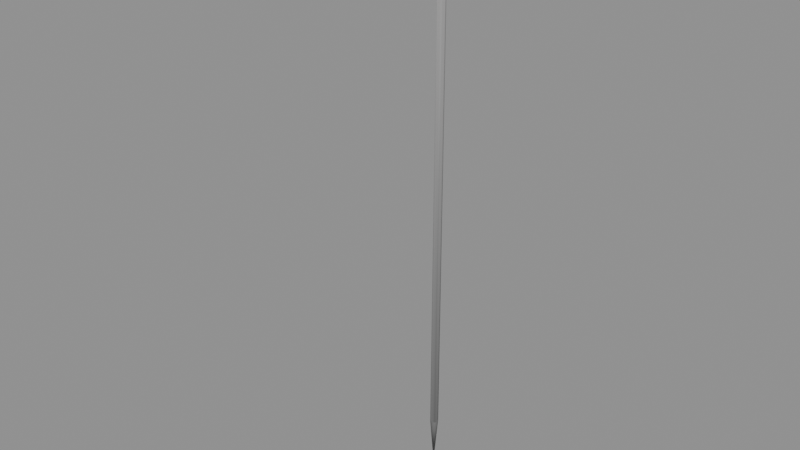 # Source: furnishings-outdoor-flagpole.blend  (saved by Blender 5.2.44; exported with 4.5.12 LTS)
import bpy
from mathutils import Matrix  # noqa: F401  (used for matrix-valued properties, if any)

bpy.ops.wm.read_factory_settings(use_empty=True)
scene = bpy.context.scene
scene.name = 'furnishings-outdoor-flagpole'

# ---- collections
col_flagpole = bpy.data.collections.new('Flagpole'); scene.collection.children.link(col_flagpole)

# ---- materials (node trees are filled in below, after node groups)
mat_mat_standard_004 = bpy.data.materials.new('Mat_Standard.004')
mat_mat_standard_004.use_backface_culling_lightprobe_volume = False
mat_mat_standard_004.use_transparent_shadow = False
mat_mat_standard_004.diffuse_color = (1.0, 0.0, 0.0, 1.0)
mat_mat_standard_004.roughness = 0.5528

# ---- material node trees
mat_mat_standard_004.use_nodes = True; mat_mat_standard_004.node_tree.nodes.clear()
_N = mat_mat_standard_004.node_tree.nodes; _L = mat_mat_standard_004.node_tree.links
n0 = _N.new('ShaderNodeBsdfPrincipled'); n0.name = 'Principled BSDF'; n0.location = (10, 300)
n0.distribution = 'GGX'
n0.subsurface_method = 'BURLEY'
n0.inputs[2].default_value = 0.5528
n0.inputs[3].default_value = 1.45
n0.inputs[27].default_value = (0.0, 0.0, 0.0, 1.0)
n1 = _N.new('ShaderNodeOutputMaterial'); n1.name = 'Material Output'; n1.location = (300, 300)
n2 = _N.new('ShaderNodeNormalMap'); n2.name = 'Normal Map'; n2.location = (-300, -300)
n2.label = 'Normal/Map'
n3 = _N.new('ShaderNodeVertexColor'); n3.name = 'Vertex Color'; n3.location = (-380, 263)
n3.layer_name = 'colorSet1'
_L.new(n0.outputs[0], n1.inputs[0])
_L.new(n2.outputs[0], n0.inputs[5])
_L.new(n3.outputs[0], n0.inputs[0])
n1.is_active_output = True

# ---- meshes
me_mesh_001 = bpy.data.meshes.new('Mesh.001')
me_mesh_001.from_pydata([(0.007176, 0.1418, 0.1296), (0.0, 0.1448, 0.1296), (-0.007176, 0.1418, 0.1296), (-0.01015, 0.1346, 0.1296), (-0.007176, 0.1275, 0.1296), (0.0, 0.1245, 0.1296), (0.007176, 0.1275, 0.1296), (0.01015, 0.1346, 0.1296), (0.007176, 0.1418, 1.471), (0.0, 0.1448, 1.471), (-0.007176, 0.1418, 1.471), (-0.01015, 0.1346, 1.471), (-0.007176, 0.1275, 1.471), (0.0, 0.1245, 1.471), (0.007176, 0.1275, 1.471), (0.01015, 0.1346, 1.471), (0.0, 0.1346, 0.0), (0.0, 0.1346, 1.471), (-0.004684, -0.1448, 1.349), (0.004684, -0.1448, 1.349), (-0.004684, -0.1448, 1.356), (0.004684, -0.1448, 1.356), (-0.004684, 0.1302, 1.467), (0.004684, 0.1302, 1.467), (-0.004684, 0.1302, 1.238), (0.004684, 0.1302, 1.238)], [], [(0, 1, 9, 8), (1, 2, 10, 9), (2, 3, 11, 10), (3, 4, 12, 11), (4, 5, 13, 12), (5, 6, 14, 13), (6, 7, 15, 14), (7, 0, 8, 15), (1, 0, 16), (2, 1, 16), (3, 2, 16), (4, 3, 16), (5, 4, 16), (6, 5, 16), (7, 6, 16), (0, 7, 16), (8, 9, 17), (9, 10, 17), (10, 11, 17), (11, 12, 17), (12, 13, 17), (13, 14, 17), (14, 15, 17), (15, 8, 17), (18, 19, 21, 20), (20, 21, 23, 22), (22, 23, 25, 24), (24, 25, 19, 18), (19, 25, 23, 21), (24, 18, 20, 22)])
me_mesh_001.polygons.foreach_set('use_smooth', [True] * 30)
_uv = me_mesh_001.uv_layers.new(name='map1')
_uv.uv.foreach_set('vector', [0.05986, 0.9103, 0.055, 0.9103, 0.055, 0.001988, 0.05986, 0.001988, 0.055, 0.9103, 0.05014, 0.9103, 0.05014, 0.001988, 0.055, 0.001988, 0.000926, 0.08971, 0.005785, 0.08971, 0.005785, 0.998, 0.000926, 0.998, 0.005785, 0.08971, 0.01064, 0.08971, 0.01064, 0.998, 0.005785, 0.998, 0.01745, 0.08971, 0.02231, 0.08971, 0.02231, 0.998, 0.01745, 0.998, 0.02231, 0.08971, 0.02717, 0.08971, 0.02717, 0.998, 0.02231, 0.998, 0.0338, 0.08971, 0.03866, 0.08971, 0.03866, 0.998, 0.0338, 0.998, 0.03866, 0.08971, 0.04352, 0.08971, 0.04352, 0.998, 0.03866, 0.998, 0.055, 0.9103, 0.05986, 0.9103, 0.055, 0.998, 0.05014, 0.9103, 0.055, 0.9103, 0.055, 0.998, 0.005785, 0.08971, 0.000926, 0.08971, 0.005785, 0.001994, 0.01064, 0.08971, 0.005785, 0.08971, 0.005785, 0.001994, 0.02231, 0.08971, 0.01745, 0.08971, 0.02231, 0.001994, 0.02717, 0.08971, 0.02231, 0.08971, 0.02231, 0.001994, 0.03866, 0.08971, 0.0338, 0.08971, 0.03866, 0.001994, 0.04352, 0.08971, 0.03866, 0.08971, 0.03866, 0.001994, 0.4376, 0.004012, 0.4396, 0.008871, 0.4327, 0.008871, 0.4396, 0.008871, 0.4376, 0.01373, 0.4327, 0.008871, 0.4376, 0.01373, 0.4327, 0.01574, 0.4327, 0.008871, 0.4327, 0.01574, 0.4279, 0.01373, 0.4327, 0.008871, 0.448, 0.01172, 0.446, 0.006858, 0.4529, 0.006858, 0.446, 0.006858, 0.448, 0.001998, 0.4529, 0.006858, 0.4279, 0.004012, 0.4327, 0.001998, 0.4327, 0.008871, 0.4327, 0.001998, 0.4376, 0.004012, 0.4327, 0.008871, 0.4587, 0.008339, 0.4587, 0.001996, 0.4634, 0.001996, 0.4634, 0.008339, 0.06648, 0.001998, 0.07283, 0.001998, 0.07283, 0.1882, 0.06648, 0.1882, 0.4152, 0.001988, 0.4215, 0.001988, 0.4215, 0.1569, 0.4152, 0.1569, 0.4024, 0.001994, 0.4088, 0.001994, 0.4088, 0.1882, 0.4024, 0.1882, 0.1543, 0.1882, 0.0792, 0.001996, 0.2341, 0.001996, 0.159, 0.1882, 0.2408, 0.1882, 0.316, 0.001996, 0.3206, 0.001996, 0.3957, 0.1882])
_ca = me_mesh_001.color_attributes.new('colorSet1', 'BYTE_COLOR', 'CORNER')
_ca.data.foreach_set('color', [0.1119, 0.1119, 0.1119, 1.0, 0.1779, 0.1779, 0.1779, 1.0, 0.3564, 0.3515, 0.3515, 1.0, 0.2542, 0.2542, 0.2542, 1.0, 0.1779, 0.1779, 0.1779, 1.0, 0.1119, 0.1119, 0.1119, 1.0, 0.2542, 0.2542, 0.2542, 1.0, 0.3564, 0.3515, 0.3515, 1.0, 0.1119, 0.1119, 0.1119, 1.0, 0.1779, 0.1779, 0.1779, 1.0, 0.3564, 0.3515, 0.3515, 1.0, 0.2542, 0.2542, 0.2542, 1.0, 0.1779, 0.1779, 0.1779, 1.0, 0.2961, 0.2961, 0.2961, 1.0, 0.521, 0.521, 0.521, 1.0, 0.3564, 0.3515, 0.3515, 1.0, 0.2961, 0.2961, 0.2961, 1.0, 0.1779, 0.1779, 0.1779, 1.0, 0.3564, 0.3515, 0.3515, 1.0, 0.521, 0.521, 0.521, 1.0, 0.1779, 0.1779, 0.1779, 1.0, 0.1119, 0.1119, 0.1119, 1.0, 0.2542, 0.2542, 0.2542, 1.0, 0.3564, 0.3515, 0.3515, 1.0, 0.1119, 0.1119, 0.1119, 1.0, 0.1779, 0.1779, 0.1779, 1.0, 0.3564, 0.3515, 0.3515, 1.0, 0.2542, 0.2542, 0.2542, 1.0, 0.1779, 0.1779, 0.1779, 1.0, 0.1119, 0.1119, 0.1119, 1.0, 0.2542, 0.2542, 0.2542, 1.0, 0.3564, 0.3515, 0.3515, 1.0, 0.1779, 0.1779, 0.1779, 1.0, 0.1779, 0.1779, 0.1779, 1.0, 0.1779, 0.1779, 0.1779, 1.0, 0.1779, 0.1779, 0.1779, 1.0, 0.1779, 0.1779, 0.1779, 1.0, 0.1779, 0.1779, 0.1779, 1.0, 0.1779, 0.1779, 0.1779, 1.0, 0.1779, 0.1779, 0.1779, 1.0, 0.1779, 0.1779, 0.1779, 1.0, 0.1779, 0.1779, 0.1779, 1.0, 0.1779, 0.1779, 0.1779, 1.0, 0.1779, 0.1779, 0.1779, 1.0, 0.1779, 0.1779, 0.1779, 1.0, 0.1779, 0.1779, 0.1779, 1.0, 0.1779, 0.1779, 0.1779, 1.0, 0.1779, 0.1779, 0.1779, 1.0, 0.1779, 0.1779, 0.1779, 1.0, 0.1779, 0.1779, 0.1779, 1.0, 0.1779, 0.1779, 0.1779, 1.0, 0.1779, 0.1779, 0.1779, 1.0, 0.1779, 0.1779, 0.1779, 1.0, 0.1779, 0.1779, 0.1779, 1.0, 0.1779, 0.1779, 0.1779, 1.0, 0.1779, 0.1779, 0.1779, 1.0, 0.6376, 0.6376, 0.6376, 1.0, 0.6376, 0.6376, 0.6376, 1.0, 0.6376, 0.6376, 0.6376, 1.0, 0.6376, 0.6376, 0.6376, 1.0, 0.6376, 0.6376, 0.6376, 1.0, 0.6376, 0.6376, 0.6376, 1.0, 0.6376, 0.6376, 0.6376, 1.0, 0.6376, 0.6376, 0.6376, 1.0, 0.6376, 0.6376, 0.6376, 1.0, 0.6376, 0.6376, 0.6376, 1.0, 0.6376, 0.6376, 0.6376, 1.0, 0.6376, 0.6376, 0.6376, 1.0, 0.6376, 0.6376, 0.6376, 1.0, 0.6376, 0.6376, 0.6376, 1.0, 0.6376, 0.6376, 0.6376, 1.0, 0.6376, 0.6376, 0.6376, 1.0, 0.6376, 0.6376, 0.6376, 1.0, 0.6376, 0.6376, 0.6376, 1.0, 0.6376, 0.6376, 0.6376, 1.0, 0.6376, 0.6376, 0.6376, 1.0, 0.6376, 0.6376, 0.6376, 1.0, 0.6376, 0.6376, 0.6376, 1.0, 0.6376, 0.6376, 0.6376, 1.0, 0.6376, 0.6376, 0.6376, 1.0, 1.0, 0.0, 0.0, 1.0, 1.0, 0.0, 0.0, 1.0, 1.0, 0.0, 0.0, 1.0, 1.0, 0.0, 0.0, 1.0, 1.0, 0.0, 0.0, 1.0, 1.0, 0.0, 0.0, 1.0, 1.0, 0.0, 0.0, 1.0, 1.0, 0.0, 0.0, 1.0, 1.0, 0.0, 0.0, 1.0, 1.0, 0.0, 0.0, 1.0, 1.0, 0.0, 0.0, 1.0, 1.0, 0.0, 0.0, 1.0, 1.0, 0.0, 0.0, 1.0, 1.0, 0.0, 0.0, 1.0, 1.0, 0.0, 0.0, 1.0, 1.0, 0.0, 0.0, 1.0, 1.0, 0.0, 0.0, 1.0, 1.0, 0.0, 0.0, 1.0, 1.0, 0.0, 0.0, 1.0, 1.0, 0.0, 0.0, 1.0, 1.0, 0.0, 0.0, 1.0, 1.0, 0.0, 0.0, 1.0, 1.0, 0.0, 0.0, 1.0, 1.0, 0.0, 0.0, 1.0])
me_mesh_001.materials.append(mat_mat_standard_004)
me_mesh_001.use_remesh_fix_poles = True
me_mesh_001.use_remesh_preserve_attributes = False
me_mesh_001.use_mirror_vertex_groups = False
me_mesh_001.update()

# ---- objects
ob_flagpole_001 = bpy.data.objects.new('Flagpole.001', me_mesh_001)

# ---- transforms, parenting, visibility, modifiers, constraints
ob_flagpole_001.location = (0.01015, 0.0, 0.0)
ob_flagpole_001.color = (0.8, 0.8, 0.8, 1.0)
ob_flagpole_001.lineart.crease_threshold = 0.0

# ---- collection membership
col_flagpole.objects.link(ob_flagpole_001)

# ---- scene / render settings (as saved in the file)
scene.frame_start = 1; scene.frame_end = 250; scene.frame_set(1)
scene.render.engine = 'BLENDER_EEVEE_NEXT'
scene.render.image_settings.exr_codec = 'NONE'
scene.render.use_bake_clear = False
scene.render.bake_margin = 0
scene.render.bake_bias = 0.0
scene.render.bake_samples = 0
scene.render.simplify_subdivision_render = 0
scene.render.simplify_child_particles_render = 0.0
scene.render.compositor_device = 'GPU'
scene.eevee.use_volume_custom_range = False
scene.eevee.gtao_distance = 0.0
scene.eevee.use_fast_gi = False
scene.eevee.fast_gi_thickness_near = 0.1
scene.eevee.fast_gi_thickness_far = 0.0
scene.eevee.ray_tracing_options.screen_trace_thickness = 0.1
bpy.context.view_layer.update()

# ---- added for rendering (the .blend has no active camera and no usable light): camera, sun + grey world if the file has none
cam_auto = bpy.data.cameras.new('AutoCamera')
cam_auto.lens = 50.0
cam_auto.sensor_width = 36.0
cam_auto.clip_end = 1000.0
ob_auto_camera = bpy.data.objects.new('AutoCamera', cam_auto)
scene.collection.objects.link(ob_auto_camera)
ob_auto_camera.location = (1.39749, -1.66482, 1.84543)
ob_auto_camera.rotation_euler = (1.09748, -7.21219e-08, 0.694738)
scene.camera = ob_auto_camera
light_auto_sun = bpy.data.lights.new('AutoSun', 'SUN')
light_auto_sun.energy = 3.0
light_auto_sun.angle = 0.0523599
ob_auto_sun = bpy.data.objects.new('AutoSun', light_auto_sun)
scene.collection.objects.link(ob_auto_sun)
ob_auto_sun.rotation_euler = (0.872665, 0.174533, 0.523599)
if scene.world is None:
    world_auto = bpy.data.worlds.new('AutoWorld')
    world_auto.color = (0.3, 0.3, 0.3)
    scene.world = world_auto
bpy.context.view_layer.update()
